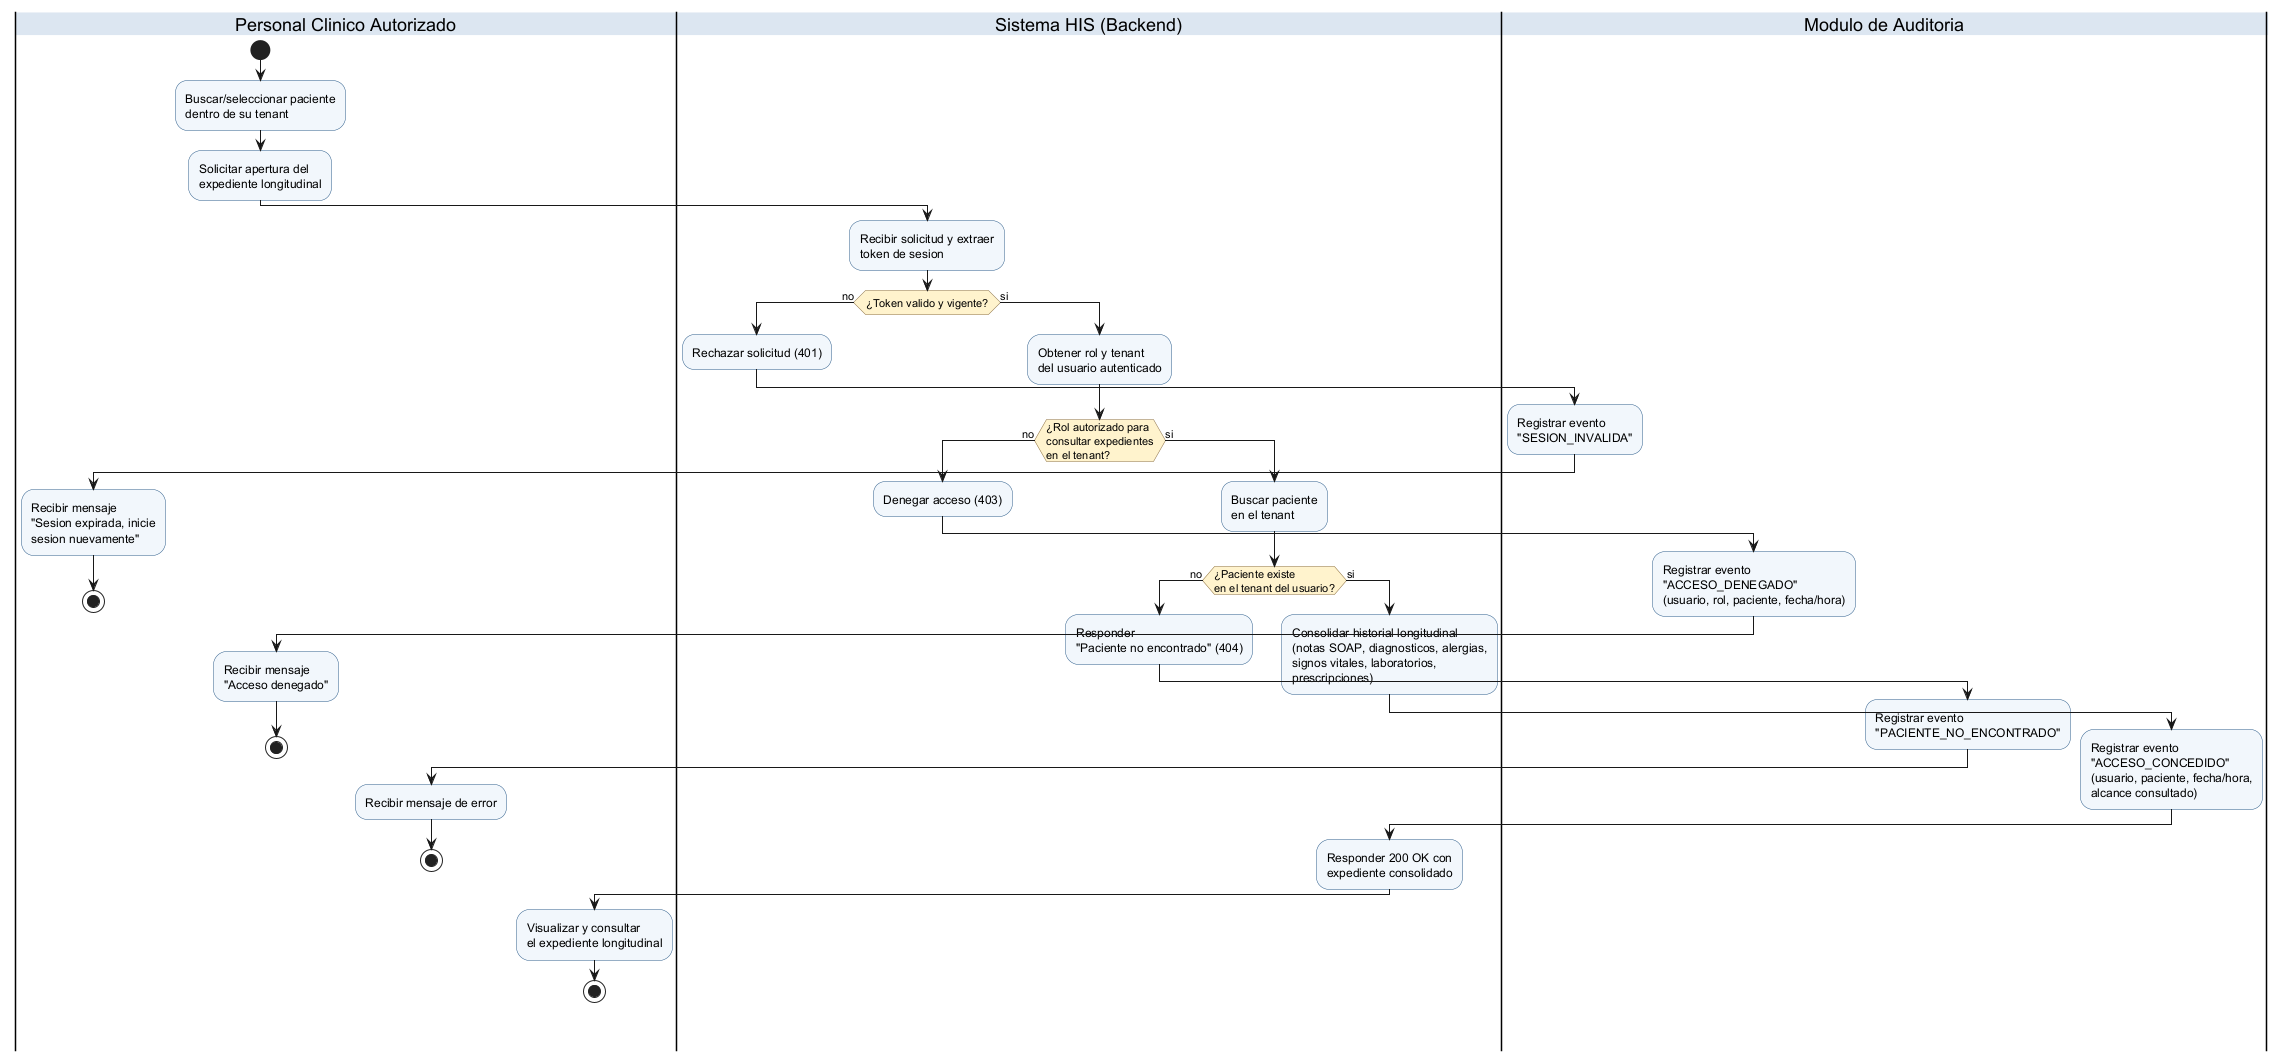

The diagram above was rendered by PlantUML. Its source (embedded in the PNG):
@startuml actividad
' =====================================================================
' Diagrama de Actividad
' Modulo: Expediente medico electronico base
' Proceso: Apertura y consulta autorizada del expediente longitudinal
' Estudiante: Maryori Rachael Fajardo Paredes
' =====================================================================
skinparam activity {
  BackgroundColor #F2F7FC
  BorderColor #2C5C8A
  DiamondBackgroundColor #FFF3CD
  DiamondBorderColor #8A6D3B
}
skinparam swimlaneTitleBackgroundColor #DCE6F1

|Personal Clinico Autorizado|
start
:Buscar/seleccionar paciente\ndentro de su tenant;
:Solicitar apertura del\nexpediente longitudinal;

|Sistema HIS (Backend)|
:Recibir solicitud y extraer\ntoken de sesion;
if (¿Token valido y vigente?) then (no)
  :Rechazar solicitud (401);
  |Modulo de Auditoria|
  :Registrar evento\n"SESION_INVALIDA";
  |Personal Clinico Autorizado|
  :Recibir mensaje\n"Sesion expirada, inicie\nsesion nuevamente";
  stop
else (si)
  |Sistema HIS (Backend)|
  :Obtener rol y tenant\ndel usuario autenticado;
  if (¿Rol autorizado para\nconsultar expedientes\nen el tenant?) then (no)
    :Denegar acceso (403);
    |Modulo de Auditoria|
    :Registrar evento\n"ACCESO_DENEGADO"\n(usuario, rol, paciente, fecha/hora);
    |Personal Clinico Autorizado|
    :Recibir mensaje\n"Acceso denegado";
    stop
  else (si)
    |Sistema HIS (Backend)|
    :Buscar paciente\nen el tenant;
    if (¿Paciente existe\nen el tenant del usuario?) then (no)
      :Responder\n"Paciente no encontrado" (404);
      |Modulo de Auditoria|
      :Registrar evento\n"PACIENTE_NO_ENCONTRADO";
      |Personal Clinico Autorizado|
      :Recibir mensaje de error;
      stop
    else (si)
      |Sistema HIS (Backend)|
      :Consolidar historial longitudinal\n(notas SOAP, diagnosticos, alergias,\nsignos vitales, laboratorios,\nprescripciones);
      |Modulo de Auditoria|
      :Registrar evento\n"ACCESO_CONCEDIDO"\n(usuario, paciente, fecha/hora,\nalcance consultado);
      |Sistema HIS (Backend)|
      :Responder 200 OK con\nexpediente consolidado;
      |Personal Clinico Autorizado|
      :Visualizar y consultar\nel expediente longitudinal;
      stop
    endif
  endif
endif

@enduml